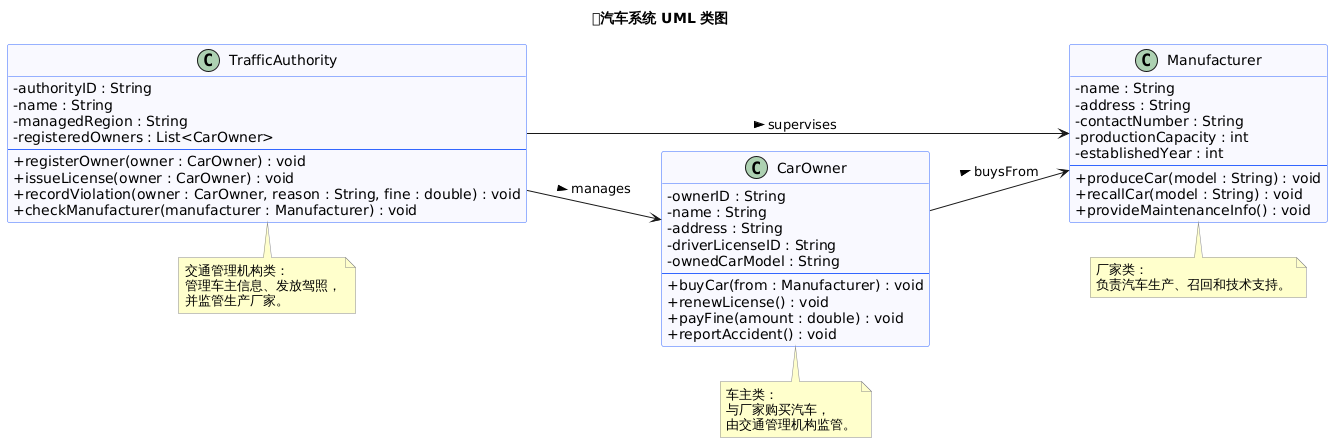

The diagram above was rendered by PlantUML. Its source (embedded in the PNG):
@startuml
title 🚗汽车系统 UML 类图

' =======================
' 类定义
' =======================

class Manufacturer {
    - name : String
    - address : String
    - contactNumber : String
    - productionCapacity : int
    - establishedYear : int
    --
    + produceCar(model : String) : void
    + recallCar(model : String) : void
    + provideMaintenanceInfo() : void
}

note right of Manufacturer
厂家类：
负责汽车生产、召回和技术支持。
end note


class CarOwner {
    - ownerID : String
    - name : String
    - address : String
    - driverLicenseID : String
    - ownedCarModel : String
    --
    + buyCar(from : Manufacturer) : void
    + renewLicense() : void
    + payFine(amount : double) : void
    + reportAccident() : void
}

note right of CarOwner
车主类：
与厂家购买汽车，
由交通管理机构监管。
end note


class TrafficAuthority {
    - authorityID : String
    - name : String
    - managedRegion : String
    - registeredOwners : List<CarOwner>
    --
    + registerOwner(owner : CarOwner) : void
    + issueLicense(owner : CarOwner) : void
    + recordViolation(owner : CarOwner, reason : String, fine : double) : void
    + checkManufacturer(manufacturer : Manufacturer) : void
}

note right of TrafficAuthority
交通管理机构类：
管理车主信息、发放驾照，
并监管生产厂家。
end note

' =======================
' 类之间关系
' =======================
CarOwner --> Manufacturer : buysFrom >
TrafficAuthority --> CarOwner : manages >
TrafficAuthority --> Manufacturer : supervises >

' =======================
' 样式设置
' =======================
left to right direction
skinparam classAttributeIconSize 0
skinparam classBackgroundColor #F9F9FF
skinparam classBorderColor #3366FF
skinparam classFontColor black
skinparam noteBackgroundColor #FFFFCC
skinparam noteBorderColor #888888
skinparam shadowing false
@enduml